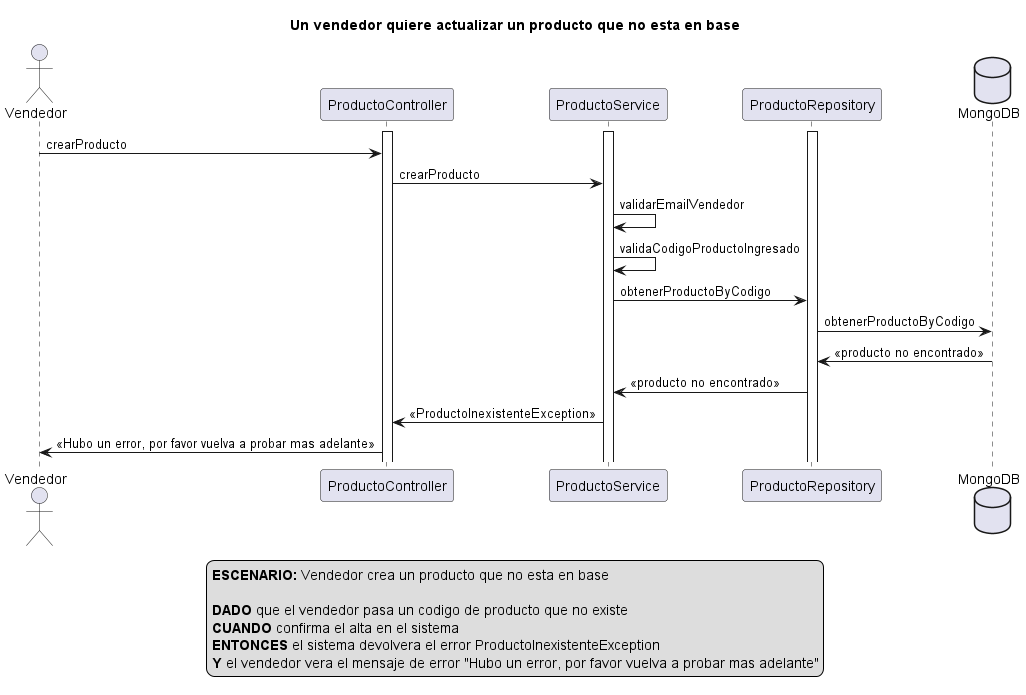

The diagram above was rendered by PlantUML. Its source (embedded in the PNG):
@startuml
actor Vendedor
activate ProductoController
activate ProductoService
activate ProductoRepository
database MongoDB

title Un vendedor quiere actualizar un producto que no esta en base

Vendedor -> ProductoController: crearProducto

ProductoController -> ProductoService: crearProducto

ProductoService -> ProductoService: validarEmailVendedor

ProductoService -> ProductoService: validaCodigoProductoIngresado

ProductoService -> ProductoRepository: obtenerProductoByCodigo

ProductoRepository -> MongoDB: obtenerProductoByCodigo

MongoDB -> ProductoRepository: <<producto no encontrado>>

ProductoRepository -> ProductoService: <<producto no encontrado>>

ProductoService -> ProductoController: <<ProductoInexistenteException>>

ProductoController -> Vendedor: <<Hubo un error, por favor vuelva a probar mas adelante>>

legend
<b>ESCENARIO:</b> Vendedor crea un producto que no esta en base

<b>DADO</b> que el vendedor pasa un codigo de producto que no existe
<b>CUANDO</b> confirma el alta en el sistema  
<b>ENTONCES</b> el sistema devolvera el error ProductoInexistenteException
<b>Y</b> el vendedor vera el mensaje de error "Hubo un error, por favor vuelva a probar mas adelante"
end legend

@enduml